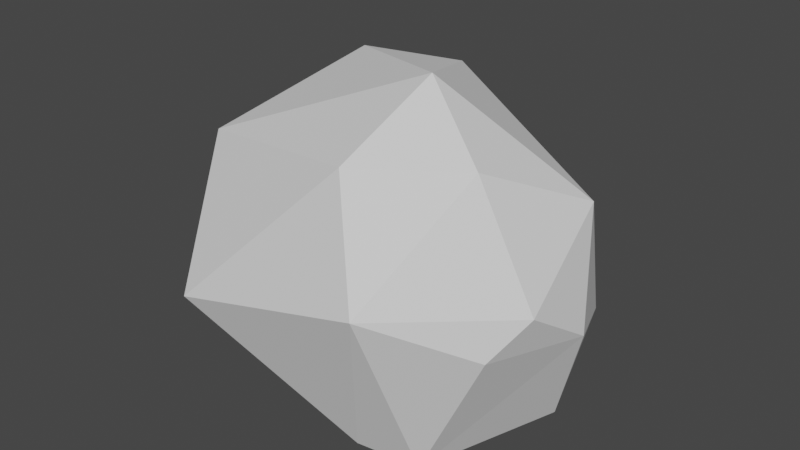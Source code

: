 # Source: stone.blend  (saved by Blender 2.80.75; exported with 4.5.12 LTS)
import bpy
from mathutils import Matrix  # noqa: F401  (used for matrix-valued properties, if any)

bpy.ops.wm.read_factory_settings(use_empty=True)
scene = bpy.context.scene
scene.name = 'Scene'

# ---- world
world_world = bpy.data.worlds.new('World'); scene.world = world_world
world_world.use_nodes = True; world_world.node_tree.nodes.clear()
_N = world_world.node_tree.nodes; _L = world_world.node_tree.links
n0 = _N.new('ShaderNodeOutputWorld'); n0.name = 'World Output'; n0.location = (300, 300)
n1 = _N.new('ShaderNodeBackground'); n1.name = 'Background'; n1.location = (10, 300)
n1.inputs[0].default_value = (0.05088, 0.05088, 0.05088, 1.0)
_L.new(n1.outputs[0], n0.inputs[0])
n0.is_active_output = True
world_world.color = (0.05088, 0.05088, 0.05088)
world_world.use_sun_shadow = False
world_world.sun_shadow_jitter_overblur = 0.0

# ---- meshes
me_stone = bpy.data.meshes.new('Stone')
me_stone.from_pydata([(-1.032, 0.8837, 0.613), (-1.104, -0.5934, 0.7311), (0.5654, 0.9902, -0.2367), (1.132, 0.08675, 0.6787), (0.1825, -0.8055, -0.8883), (0.3725, -0.3725, 1.362), (-0.9491, 0.5837, 0.9997), (1.277, -0.1569, 3.958e-09), (0.8142, 0.8142, -0.4568), (0.9787, 0.1086, -0.8034), (1.243, -0.6223, 0.3115), (0.8816, -0.6441, 1.03), (0.6006, -0.7403, -0.8982), (-1.38, -0.4516, 0.1342), (-0.7509, 0.7863, -0.5864), (-0.4185, 0.9572, 0.9103), (-0.8068, -1.21, -0.061), (0.5493, -1.245, 0.3118), (1.076, -0.7979, 0.05685), (0.2939, -1.02, 1.02), (-0.07477, -0.6281, -0.8876), (0.3725, -0.3725, 1.362), (0.3725, -0.3725, 1.362), (0.3725, -0.3725, 1.362), (0.3725, -0.3725, 1.362), (0.3725, -0.3725, 1.362), (-0.9491, 0.5837, 0.9997), (-0.9491, 0.5837, 0.9997), (-0.9491, 0.5837, 0.9997), (-0.9491, 0.5837, 0.9997), (0.8142, 0.8142, -0.4568), (0.8142, 0.8142, -0.4568), (0.8142, 0.8142, -0.4568), (0.8142, 0.8142, -0.4568), (1.277, -0.1569, 3.958e-09), (1.277, -0.1569, 3.958e-09), (1.277, -0.1569, 3.958e-09), (1.277, -0.1569, 3.958e-09), (1.277, -0.1569, 3.958e-09), (1.243, -0.6223, 0.3115), (1.243, -0.6223, 0.3115), (1.243, -0.6223, 0.3115), (1.243, -0.6223, 0.3115), (1.132, 0.08675, 0.6787), (1.132, 0.08675, 0.6787), (1.132, 0.08675, 0.6787), (1.132, 0.08675, 0.6787), (1.132, 0.08675, 0.6787), (1.132, 0.08675, 0.6787), (-1.38, -0.4516, 0.1342), (-1.38, -0.4516, 0.1342), (-1.38, -0.4516, 0.1342), (-1.38, -0.4516, 0.1342), (-1.38, -0.4516, 0.1342), (-0.7509, 0.7863, -0.5864), (-0.7509, 0.7863, -0.5864), (-0.7509, 0.7863, -0.5864), (-0.7509, 0.7863, -0.5864), (-0.7509, 0.7863, -0.5864), (-0.7509, 0.7863, -0.5864), (0.9787, 0.1086, -0.8034), (0.9787, 0.1086, -0.8034), (0.9787, 0.1086, -0.8034), (0.9787, 0.1086, -0.8034), (0.8816, -0.6441, 1.03), (0.8816, -0.6441, 1.03), (0.8816, -0.6441, 1.03), (0.8816, -0.6441, 1.03), (0.6006, -0.7403, -0.8982), (0.6006, -0.7403, -0.8982), (0.6006, -0.7403, -0.8982), (0.6006, -0.7403, -0.8982), (0.6006, -0.7403, -0.8982), (-1.032, 0.8837, 0.613), (-1.032, 0.8837, 0.613), (-1.032, 0.8837, 0.613), (0.5654, 0.9902, -0.2367), (0.5654, 0.9902, -0.2367), (0.5654, 0.9902, -0.2367), (-0.4185, 0.9572, 0.9103), (-0.4185, 0.9572, 0.9103), (-0.4185, 0.9572, 0.9103), (-0.4185, 0.9572, 0.9103), (-0.4185, 0.9572, 0.9103), (-0.8068, -1.21, -0.061), (-0.8068, -1.21, -0.061), (-0.8068, -1.21, -0.061), (-0.8068, -1.21, -0.061), (-0.8068, -1.21, -0.061), (0.5493, -1.245, 0.3118), (0.5493, -1.245, 0.3118), (0.5493, -1.245, 0.3118), (0.5493, -1.245, 0.3118), (0.5493, -1.245, 0.3118), (0.5493, -1.245, 0.3118), (1.076, -0.7979, 0.05685), (1.076, -0.7979, 0.05685), (1.076, -0.7979, 0.05685), (0.2939, -1.02, 1.02), (0.2939, -1.02, 1.02), (0.2939, -1.02, 1.02), (0.2939, -1.02, 1.02), (-1.104, -0.5934, 0.7311), (-1.104, -0.5934, 0.7311), (-1.104, -0.5934, 0.7311), (-1.104, -0.5934, 0.7311), (0.1825, -0.8055, -0.8883), (0.1825, -0.8055, -0.8883), (0.1825, -0.8055, -0.8883), (-0.07477, -0.6281, -0.8876), (-0.07477, -0.6281, -0.8876), (-0.07477, -0.6281, -0.8876), (-0.07477, -0.6281, -0.8876), (-0.07477, -0.6281, -0.8876)], [], [(103, 21, 26), (87, 104, 50), (34, 30, 44), (79, 77, 55), (45, 32, 76), (68, 61, 36), (49, 73, 54), (110, 57, 62), (47, 23, 65), (106, 70, 91), (69, 95, 90), (89, 84, 108), (107, 85, 109), (102, 98, 22), (105, 27, 51), (28, 80, 74), (53, 6, 75), (37, 60, 31), (14, 0, 15), (2, 81, 46), (93, 40, 64), (41, 96, 35), (97, 72, 7), (33, 63, 56), (9, 71, 111), (12, 4, 20), (58, 78, 8), (86, 92, 99), (19, 1, 16), (67, 39, 43), (42, 38, 3), (25, 100, 66), (29, 24, 82), (59, 112, 52), (113, 88, 13), (48, 83, 5), (11, 101, 17), (94, 18, 10)])
_uv = me_stone.uv_layers.new(name='UVMap')
_uv.uv.foreach_set('vector', [0.5688, 0.5652, 0.4613, 0.1637, 0.8364, 0.543, 0.4935, 0.4664, 0.5688, 0.5652, 0.513, 0.5786, 0.25, 0.6415, 0.5847, 0.7903, 0.3887, 0.1152, 0.55, 0.03304, 0.2207, 0.5114, 0.4341, 0.7083, 0.3887, 0.1152, 0.5847, 0.7903, 0.2207, 0.5114, 0.1607, 0.7002, 0.5959, 0.8639, 0.25, 0.6415, 0.513, 0.5786, 0.807, 0.5394, 0.4341, 0.7083, 0.4922, 0.9456, 0.4341, 0.7083, 0.5959, 0.8639, 0.3887, 0.1152, 0.4613, 0.1637, 0.3387, 0.6877, 0.524, 0.9594, 0.1607, 0.7002, 0.5325, 0.3254, 0.1607, 0.7002, 0.5065, 0.2729, 0.5325, 0.3254, 0.5325, 0.3254, 0.4935, 0.4664, 0.524, 0.9594, 0.524, 0.9594, 0.4935, 0.4664, 0.4922, 0.9456, 0.5688, 0.5652, 0.4665, 0.2143, 0.4613, 0.1637, 0.5688, 0.5652, 0.8364, 0.543, 0.513, 0.5786, 0.8364, 0.543, 0.55, 0.03304, 0.807, 0.5394, 0.513, 0.5786, 0.8364, 0.543, 0.807, 0.5394, 0.25, 0.6415, 0.5959, 0.8639, 0.5847, 0.7903, 0.4341, 0.7083, 0.807, 0.5394, 0.55, 0.03304, 0.2207, 0.5114, 0.55, 0.03304, 0.3887, 0.1152, 0.5325, 0.3254, 0.5325, 0.2568, 0.3387, 0.6877, 0.5325, 0.2568, 0.5065, 0.2729, 0.25, 0.6415, 0.5065, 0.2729, 0.1607, 0.7002, 0.25, 0.6415, 0.5847, 0.7903, 0.5959, 0.8639, 0.4341, 0.7083, 0.5959, 0.8639, 0.1607, 0.7002, 0.4922, 0.9456, 0.1607, 0.7002, 0.524, 0.9594, 0.4922, 0.9456, 0.4341, 0.7083, 0.2207, 0.5114, 0.5847, 0.7903, 0.4935, 0.4664, 0.5325, 0.3254, 0.4665, 0.2143, 0.4665, 0.2143, 0.5688, 0.5652, 0.4935, 0.4664, 0.3387, 0.6877, 0.5325, 0.2568, 0.3887, 0.1152, 0.5325, 0.2568, 0.25, 0.6415, 0.3887, 0.1152, 0.4613, 0.1637, 0.4665, 0.2143, 0.3387, 0.6877, 0.8364, 0.543, 0.4613, 0.1637, 0.55, 0.03304, 0.4341, 0.7083, 0.4922, 0.9456, 0.513, 0.5786, 0.4922, 0.9456, 0.4935, 0.4664, 0.513, 0.5786, 0.3887, 0.1152, 0.55, 0.03304, 0.4613, 0.1637, 0.3387, 0.6877, 0.4665, 0.2143, 0.5325, 0.3254, 0.5325, 0.3254, 0.5065, 0.2729, 0.5325, 0.2568])
_ca = me_stone.color_attributes.new('Col', 'BYTE_COLOR', 'CORNER')
_ca.data.foreach_set('color', [0.4508, 0.4342, 0.4287, 1.0, 0.4508, 0.4342, 0.4287, 1.0, 0.4508, 0.4342, 0.4287, 1.0, 0.4508, 0.4342, 0.4287, 1.0, 0.4508, 0.4342, 0.4287, 1.0, 0.4508, 0.4342, 0.4287, 1.0, 0.4508, 0.4342, 0.4287, 1.0, 0.4508, 0.4342, 0.4287, 1.0, 0.4508, 0.4342, 0.4287, 1.0, 0.4508, 0.4342, 0.4287, 1.0, 0.4508, 0.4342, 0.4287, 1.0, 0.4508, 0.4342, 0.4287, 1.0, 0.4508, 0.4342, 0.4287, 1.0, 0.4508, 0.4342, 0.4287, 1.0, 0.4508, 0.4342, 0.4287, 1.0, 0.4508, 0.4342, 0.4287, 1.0, 0.4508, 0.4342, 0.4287, 1.0, 0.4508, 0.4342, 0.4287, 1.0, 0.4508, 0.4342, 0.4287, 1.0, 0.4508, 0.4342, 0.4287, 1.0, 0.4508, 0.4342, 0.4287, 1.0, 0.4508, 0.4342, 0.4287, 1.0, 0.4508, 0.4342, 0.4287, 1.0, 0.4508, 0.4342, 0.4287, 1.0, 0.4508, 0.4342, 0.4287, 1.0, 0.4508, 0.4342, 0.4287, 1.0, 0.4508, 0.4342, 0.4287, 1.0, 0.4508, 0.4342, 0.4287, 1.0, 0.4508, 0.4342, 0.4287, 1.0, 0.4508, 0.4342, 0.4287, 1.0, 0.4508, 0.4342, 0.4287, 1.0, 0.4508, 0.4342, 0.4287, 1.0, 0.4508, 0.4342, 0.4287, 1.0, 0.4508, 0.4342, 0.4287, 1.0, 0.4508, 0.4342, 0.4287, 1.0, 0.4508, 0.4342, 0.4287, 1.0, 0.4508, 0.4342, 0.4287, 1.0, 0.4508, 0.4342, 0.4287, 1.0, 0.4508, 0.4342, 0.4287, 1.0, 0.4508, 0.4342, 0.4287, 1.0, 0.4508, 0.4342, 0.4287, 1.0, 0.4508, 0.4342, 0.4287, 1.0, 0.4508, 0.4342, 0.4287, 1.0, 0.4508, 0.4342, 0.4287, 1.0, 0.4508, 0.4342, 0.4287, 1.0, 0.4508, 0.4342, 0.4287, 1.0, 0.4508, 0.4342, 0.4287, 1.0, 0.4508, 0.4342, 0.4287, 1.0, 0.4508, 0.4342, 0.4287, 1.0, 0.4508, 0.4342, 0.4287, 1.0, 0.4508, 0.4342, 0.4287, 1.0, 0.4508, 0.4342, 0.4287, 1.0, 0.4508, 0.4342, 0.4287, 1.0, 0.4508, 0.4342, 0.4287, 1.0, 0.4508, 0.4342, 0.4287, 1.0, 0.4508, 0.4342, 0.4287, 1.0, 0.4508, 0.4342, 0.4287, 1.0, 0.4508, 0.4342, 0.4287, 1.0, 0.4508, 0.4342, 0.4287, 1.0, 0.4508, 0.4342, 0.4287, 1.0, 0.4508, 0.4342, 0.4287, 1.0, 0.4508, 0.4342, 0.4287, 1.0, 0.4508, 0.4342, 0.4287, 1.0, 0.4508, 0.4342, 0.4287, 1.0, 0.4508, 0.4342, 0.4287, 1.0, 0.4508, 0.4342, 0.4287, 1.0, 0.4508, 0.4342, 0.4287, 1.0, 0.4508, 0.4342, 0.4287, 1.0, 0.4508, 0.4342, 0.4287, 1.0, 0.4508, 0.4342, 0.4287, 1.0, 0.4508, 0.4342, 0.4287, 1.0, 0.4508, 0.4342, 0.4287, 1.0, 0.4508, 0.4342, 0.4287, 1.0, 0.4508, 0.4342, 0.4287, 1.0, 0.4508, 0.4342, 0.4287, 1.0, 0.4508, 0.4342, 0.4287, 1.0, 0.4508, 0.4342, 0.4287, 1.0, 0.4508, 0.4342, 0.4287, 1.0, 0.4508, 0.4342, 0.4287, 1.0, 0.4508, 0.4342, 0.4287, 1.0, 0.4508, 0.4342, 0.4287, 1.0, 0.4508, 0.4342, 0.4287, 1.0, 0.4508, 0.4342, 0.4287, 1.0, 0.4508, 0.4342, 0.4287, 1.0, 0.4508, 0.4342, 0.4287, 1.0, 0.4508, 0.4342, 0.4287, 1.0, 0.4508, 0.4342, 0.4287, 1.0, 0.4508, 0.4342, 0.4287, 1.0, 0.4508, 0.4342, 0.4287, 1.0, 0.4508, 0.4342, 0.4287, 1.0, 0.4508, 0.4342, 0.4287, 1.0, 0.4508, 0.4342, 0.4287, 1.0, 0.4508, 0.4342, 0.4287, 1.0, 0.4508, 0.4342, 0.4287, 1.0, 0.4508, 0.4342, 0.4287, 1.0, 0.4508, 0.4342, 0.4287, 1.0, 0.4508, 0.4342, 0.4287, 1.0, 0.4508, 0.4342, 0.4287, 1.0, 0.4508, 0.4342, 0.4287, 1.0, 0.4508, 0.4342, 0.4287, 1.0, 0.4508, 0.4342, 0.4287, 1.0, 0.4508, 0.4342, 0.4287, 1.0, 0.4508, 0.4342, 0.4287, 1.0, 0.4508, 0.4342, 0.4287, 1.0, 0.4508, 0.4342, 0.4287, 1.0, 0.4508, 0.4342, 0.4287, 1.0, 0.4508, 0.4342, 0.4287, 1.0, 0.4508, 0.4342, 0.4287, 1.0, 0.4508, 0.4342, 0.4287, 1.0, 0.4508, 0.4342, 0.4287, 1.0, 0.4508, 0.4342, 0.4287, 1.0, 0.4508, 0.4342, 0.4287, 1.0, 0.4508, 0.4342, 0.4287, 1.0, 0.4508, 0.4342, 0.4287, 1.0])
me_stone.materials.append(None)
me_stone.use_remesh_preserve_volume = False
me_stone.use_remesh_preserve_attributes = False
me_stone.use_mirror_vertex_groups = False
me_stone.use_paint_bone_selection = False
me_stone.use_paint_mask_vertex = True
me_stone.update()
me_stone.normals_split_custom_set([tuple(v) for v in zip(*[iter([-0.3675, -0.1606, 0.9161, -0.3675, -0.1606, 0.9161, -0.3675, -0.1606, 0.9161, -0.7563, -0.6226, 0.2009, -0.7563, -0.6226, 0.2009, -0.7563, -0.6226, 0.2009, 0.8963, 0.4422, 0.03206, 0.8963, 0.4422, 0.03206, 0.8963, 0.4422, 0.03206, -0.1308, 0.9879, -0.08375, -0.1308, 0.9879, -0.08375, -0.1308, 0.9879, -0.08375, 0.6934, 0.6792, 0.2407, 0.6934, 0.6792, 0.2407, 0.6934, 0.6792, 0.2407, 0.8446, -0.329, -0.4224, 0.8446, -0.329, -0.4224, 0.8446, -0.329, -0.4224, -0.9147, 0.3246, -0.2407, -0.9147, 0.3246, -0.2407, -0.9147, 0.3246, -0.2407, -0.0507, 0.1848, -0.9815, -0.0507, 0.1848, -0.9815, -0.0507, 0.1848, -0.9815, 0.6007, 0.169, 0.7814, 0.6007, 0.169, 0.7814, 0.6007, 0.169, 0.7814, 0.134, -0.9165, -0.3768, 0.134, -0.9165, -0.3768, 0.134, -0.9165, -0.3768, 0.5241, -0.7936, -0.309, 0.5241, -0.7936, -0.309, 0.5241, -0.7936, -0.309, 0.07605, -0.9285, -0.3635, 0.07605, -0.9285, -0.3635, 0.07605, -0.9285, -0.3635, -0.3864, -0.5574, -0.7349, -0.3864, -0.5574, -0.7349, -0.3864, -0.5574, -0.7349, -0.3038, -0.4167, 0.8567, -0.3038, -0.4167, 0.8567, -0.3038, -0.4167, 0.8567, -0.9057, 0.02287, 0.4233, -0.9057, 0.02287, 0.4233, -0.9057, 0.02287, 0.4233, -0.3812, 0.6891, 0.6163, -0.3812, 0.6891, 0.6163, -0.3812, 0.6891, 0.6163, -0.9421, 0.1353, 0.3069, -0.9421, 0.1353, 0.3069, -0.9421, 0.1353, 0.3069, 0.916, 0.3274, -0.232, 0.916, 0.3274, -0.232, 0.916, 0.3274, -0.232, -0.07171, 0.9927, -0.09742, -0.07171, 0.9927, -0.09742, -0.07171, 0.9927, -0.09742, 0.4885, 0.7531, 0.4407, 0.4885, 0.7531, 0.4407, 0.4885, 0.7531, 0.4407, 0.6373, -0.71, 0.2996, 0.6373, -0.71, 0.2996, 0.6373, -0.71, 0.2996, 0.879, -0.3074, -0.3646, 0.879, -0.3074, -0.3646, 0.879, -0.3074, -0.3646, 0.8454, -0.3036, -0.4395, 0.8454, -0.3036, -0.4395, 0.8454, -0.3036, -0.4395, 0.06561, 0.4522, -0.8895, 0.06561, 0.4522, -0.8895, 0.06561, 0.4522, -0.8895, 0.002652, 0.1099, -0.9939, 0.002652, 0.1099, -0.9939, 0.002652, 0.1099, -0.9939, -0.01983, -0.02484, -0.9995, -0.01983, -0.02484, -0.9995, -0.01983, -0.02484, -0.9995, 0.03539, 0.7997, -0.5994, 0.03539, 0.7997, -0.5994, 0.03539, 0.7997, -0.5994, -0.09877, -0.9579, 0.2697, -0.09877, -0.9579, 0.2697, -0.09877, -0.9579, 0.2697, -0.3452, -0.7989, 0.4926, -0.3452, -0.7989, 0.4926, -0.3452, -0.7989, 0.4926, 0.8904, -0.09153, 0.4459, 0.8904, -0.09153, 0.4459, 0.8904, -0.09153, 0.4459, 0.9804, 0.0557, 0.1888, 0.9804, 0.0557, 0.1888, 0.9804, 0.0557, 0.1888, 0.2895, -0.4751, 0.8309, 0.2895, -0.4751, 0.8309, 0.2895, -0.4751, 0.8309, -0.04759, 0.296, 0.954, -0.04759, 0.296, 0.954, -0.04759, 0.296, 0.954, -0.6221, -0.1331, -0.7715, -0.6221, -0.1331, -0.7715, -0.6221, -0.1331, -0.7715, -0.6156, -0.2747, -0.7387, -0.6156, -0.2747, -0.7387, -0.6156, -0.2747, -0.7387, 0.3945, 0.4973, 0.7727, 0.3945, 0.4973, 0.7727, 0.3945, 0.4973, 0.7727, 0.4838, -0.7682, 0.4194, 0.4838, -0.7682, 0.4194, 0.4838, -0.7682, 0.4194, 0.6661, -0.7421, 0.07482, 0.6661, -0.7421, 0.07482, 0.6661, -0.7421, 0.07482])] * 3)])

# ---- objects
ob_stone = bpy.data.objects.new('Stone', me_stone)

# ---- transforms, parenting, visibility, modifiers, constraints
ob_stone.location = (0.0, 0.0, 0.0)
ob_stone.lock_rotations_4d = False
ob_stone.empty_display_type = 'ARROWS'
ob_stone.lineart.crease_threshold = 0.0

# ---- collection membership
scene.collection.objects.link(ob_stone)

# ---- scene / render settings (as saved in the file)
scene.frame_start = 1; scene.frame_end = 250; scene.frame_set(1)
scene.render.engine = 'BLENDER_EEVEE_NEXT'
scene.cycles.use_denoising = False
scene.cycles.samples = 128
scene.cycles.sampling_pattern = 'TABULATED_SOBOL'
scene.cycles.use_adaptive_sampling = False
scene.cycles.use_light_tree = False
scene.view_settings.view_transform = 'Filmic'
bpy.context.view_layer.update()

# ---- added for rendering (the .blend has no active camera and no usable light): camera, sun
cam_auto = bpy.data.cameras.new('AutoCamera')
cam_auto.lens = 50.0
cam_auto.sensor_width = 36.0
cam_auto.clip_end = 1000.0
ob_auto_camera = bpy.data.objects.new('AutoCamera', cam_auto)
scene.collection.objects.link(ob_auto_camera)
ob_auto_camera.location = (3.78195, -4.72754, 3.29868)
ob_auto_camera.rotation_euler = (1.09748, -7.21219e-08, 0.694738)
scene.camera = ob_auto_camera
light_auto_sun = bpy.data.lights.new('AutoSun', 'SUN')
light_auto_sun.energy = 3.0
light_auto_sun.angle = 0.0523599
ob_auto_sun = bpy.data.objects.new('AutoSun', light_auto_sun)
scene.collection.objects.link(ob_auto_sun)
ob_auto_sun.rotation_euler = (0.872665, 0.174533, 0.523599)
bpy.context.view_layer.update()
